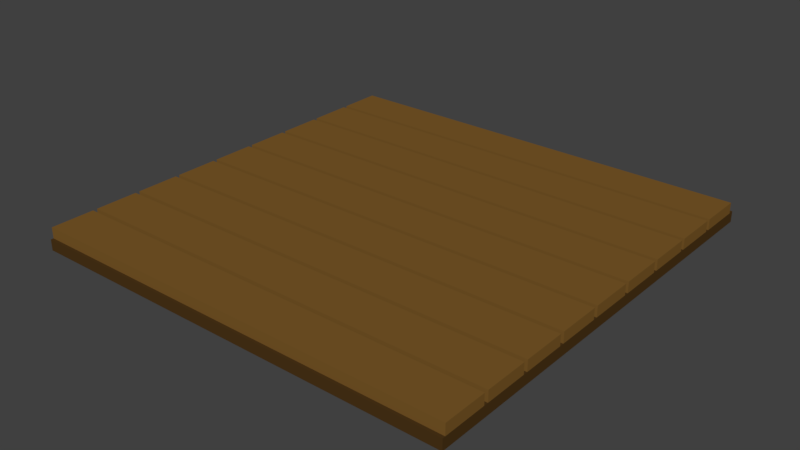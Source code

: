 # Source: Wood_Floor.blend  (saved by Blender 2.79.0; exported with 4.5.12 LTS)
import bpy
from mathutils import Matrix  # noqa: F401  (used for matrix-valued properties, if any)

bpy.ops.wm.read_factory_settings(use_empty=True)
scene = bpy.context.scene
scene.name = 'Scene'

# ---- collections
col_collection_1 = bpy.data.collections.new('Collection 1'); scene.collection.children.link(col_collection_1)

# ---- materials (node trees are filled in below, after node groups)
mat_planks = bpy.data.materials.new('Planks')
mat_planks.alpha_threshold = 0.0
mat_planks.use_transparent_shadow = False
mat_planks.diffuse_color = (0.2019, 0.1019, 0.02214, 1.0)
mat_planks.roughness = 0.5
mat_base = bpy.data.materials.new('Base')
mat_base.alpha_threshold = 0.0
mat_base.use_transparent_shadow = False
mat_base.diffuse_color = (0.07324, 0.03678, 0.009701, 1.0)
mat_base.roughness = 0.5
mat_base.line_color = (0.0, 0.0, 0.0, 1.0)

# ---- material node trees

# ---- world
world_world = bpy.data.worlds.new('World'); scene.world = world_world
world_world.color = (0.05088, 0.05088, 0.05088)
world_world.use_sun_shadow = False
world_world.sun_shadow_jitter_overblur = 0.0
world_world.cycles.sampling_method = 'MANUAL'

# ---- meshes
me_cube_003 = bpy.data.meshes.new('Cube.003')
me_cube_003.from_pydata([(-2.0, 1.546, -0.05), (-2.0, 1.546, 0.05), (-2.0, 1.946, -0.05), (-2.0, 1.946, 0.05), (2.0, 1.546, -0.05), (2.0, 1.546, 0.05), (2.0, 1.946, -0.05), (2.0, 1.946, 0.05), (-2.0, 1.106, -0.05), (-2.0, 1.106, 0.05), (-2.0, 1.506, -0.05), (-2.0, 1.506, 0.05), (2.0, 1.106, -0.05), (2.0, 1.106, 0.05), (2.0, 1.506, -0.05), (2.0, 1.506, 0.05), (-2.0, 0.666, -0.05), (-2.0, 0.666, 0.05), (-2.0, 1.066, -0.05), (-2.0, 1.066, 0.05), (2.0, 0.666, -0.05), (2.0, 0.666, 0.05), (2.0, 1.066, -0.05), (2.0, 1.066, 0.05), (-2.0, 0.226, -0.05), (-2.0, 0.226, 0.05), (-2.0, 0.626, -0.05), (-2.0, 0.626, 0.05), (2.0, 0.226, -0.05), (2.0, 0.226, 0.05), (2.0, 0.626, -0.05), (2.0, 0.626, 0.05), (-2.0, -0.214, -0.05), (-2.0, -0.214, 0.05), (-2.0, 0.186, -0.05), (-2.0, 0.186, 0.05), (2.0, -0.214, -0.05), (2.0, -0.214, 0.05), (2.0, 0.186, -0.05), (2.0, 0.186, 0.05), (-2.0, -0.654, -0.05), (-2.0, -0.654, 0.05), (-2.0, -0.254, -0.05), (-2.0, -0.254, 0.05), (2.0, -0.654, -0.05), (2.0, -0.654, 0.05), (2.0, -0.254, -0.05), (2.0, -0.254, 0.05), (-2.0, -1.094, -0.05), (-2.0, -1.094, 0.05), (-2.0, -0.694, -0.05), (-2.0, -0.694, 0.05), (2.0, -1.094, -0.05), (2.0, -1.094, 0.05), (2.0, -0.694, -0.05), (2.0, -0.694, 0.05), (-2.0, -1.534, -0.05), (-2.0, -1.534, 0.05), (-2.0, -1.134, -0.05), (-2.0, -1.134, 0.05), (2.0, -1.534, -0.05), (2.0, -1.534, 0.05), (2.0, -1.134, -0.05), (2.0, -1.134, 0.05), (-2.0, -1.974, -0.05), (-2.0, -1.974, 0.05), (-2.0, -1.574, -0.05), (-2.0, -1.574, 0.05), (2.0, -1.974, -0.05), (2.0, -1.974, 0.05), (2.0, -1.574, -0.05), (2.0, -1.574, 0.05), (-2.0, -2.0, -0.15), (-2.0, -2.0, -0.05), (-2.0, 2.0, -0.15), (-2.0, 2.0, -0.05), (2.0, -2.0, -0.15), (2.0, -2.0, -0.05), (2.0, 2.0, -0.15), (2.0, 2.0, -0.05)], [], [(0, 1, 3, 2), (2, 3, 7, 6), (6, 7, 5, 4), (4, 5, 1, 0), (2, 6, 4, 0), (7, 3, 1, 5), (8, 9, 11, 10), (10, 11, 15, 14), (14, 15, 13, 12), (12, 13, 9, 8), (10, 14, 12, 8), (15, 11, 9, 13), (16, 17, 19, 18), (18, 19, 23, 22), (22, 23, 21, 20), (20, 21, 17, 16), (18, 22, 20, 16), (23, 19, 17, 21), (24, 25, 27, 26), (26, 27, 31, 30), (30, 31, 29, 28), (28, 29, 25, 24), (26, 30, 28, 24), (31, 27, 25, 29), (32, 33, 35, 34), (34, 35, 39, 38), (38, 39, 37, 36), (36, 37, 33, 32), (34, 38, 36, 32), (39, 35, 33, 37), (40, 41, 43, 42), (42, 43, 47, 46), (46, 47, 45, 44), (44, 45, 41, 40), (42, 46, 44, 40), (47, 43, 41, 45), (48, 49, 51, 50), (50, 51, 55, 54), (54, 55, 53, 52), (52, 53, 49, 48), (50, 54, 52, 48), (55, 51, 49, 53), (56, 57, 59, 58), (58, 59, 63, 62), (62, 63, 61, 60), (60, 61, 57, 56), (58, 62, 60, 56), (63, 59, 57, 61), (64, 65, 67, 66), (66, 67, 71, 70), (70, 71, 69, 68), (68, 69, 65, 64), (66, 70, 68, 64), (71, 67, 65, 69), (72, 73, 75, 74), (74, 75, 79, 78), (78, 79, 77, 76), (76, 77, 73, 72), (74, 78, 76, 72), (79, 75, 73, 77)])
me_cube_003.polygons.foreach_set('material_index', [0, 0, 0, 0, 0, 0, 0, 0, 0, 0, 0, 0, 0, 0, 0, 0, 0, 0, 0, 0, 0, 0, 0, 0, 0, 0, 0, 0, 0, 0, 0, 0, 0, 0, 0, 0, 0, 0, 0, 0, 0, 0, 0, 0, 0, 0, 0, 0, 0, 0, 0, 0, 0, 0, 1, 1, 1, 1, 1, 1])
me_cube_003.materials.append(mat_planks)
me_cube_003.materials.append(mat_base)
me_cube_003.use_remesh_preserve_volume = False
me_cube_003.use_remesh_preserve_attributes = False
me_cube_003.use_mirror_vertex_groups = False
me_cube_003.update()

# ---- objects
ob_planks = bpy.data.objects.new('Planks', me_cube_003)

# ---- transforms, parenting, visibility, modifiers, constraints
ob_planks.location = (0.0, 0.0, 0.0)
ob_planks.lineart.crease_threshold = 0.0

# ---- collection membership
col_collection_1.objects.link(ob_planks)

# ---- scene / render settings (as saved in the file)
scene.frame_start = 1; scene.frame_end = 250; scene.frame_set(1)
scene.render.engine = 'BLENDER_EEVEE_NEXT'
scene.render.resolution_percentage = 50
scene.render.dither_intensity = 0.0
scene.cycles.use_denoising = False
scene.cycles.samples = 128
scene.cycles.sampling_pattern = 'TABULATED_SOBOL'
scene.cycles.use_adaptive_sampling = False
scene.cycles.use_light_tree = False
scene.cycles.blur_glossy = 0.0
scene.cycles.sample_clamp_indirect = 0.0
scene.view_settings.view_transform = 'Standard'
bpy.context.view_layer.update()

# ---- added for rendering (the .blend has no active camera and no usable light): camera, sun
cam_auto = bpy.data.cameras.new('AutoCamera')
cam_auto.lens = 50.0
cam_auto.sensor_width = 36.0
cam_auto.clip_end = 1000.0
ob_auto_camera = bpy.data.objects.new('AutoCamera', cam_auto)
scene.collection.objects.link(ob_auto_camera)
ob_auto_camera.location = (5.23713, -6.28456, 4.1397)
ob_auto_camera.rotation_euler = (1.09748, -7.21219e-08, 0.694738)
scene.camera = ob_auto_camera
light_auto_sun = bpy.data.lights.new('AutoSun', 'SUN')
light_auto_sun.energy = 3.0
light_auto_sun.angle = 0.0523599
ob_auto_sun = bpy.data.objects.new('AutoSun', light_auto_sun)
scene.collection.objects.link(ob_auto_sun)
ob_auto_sun.rotation_euler = (0.872665, 0.174533, 0.523599)
bpy.context.view_layer.update()
